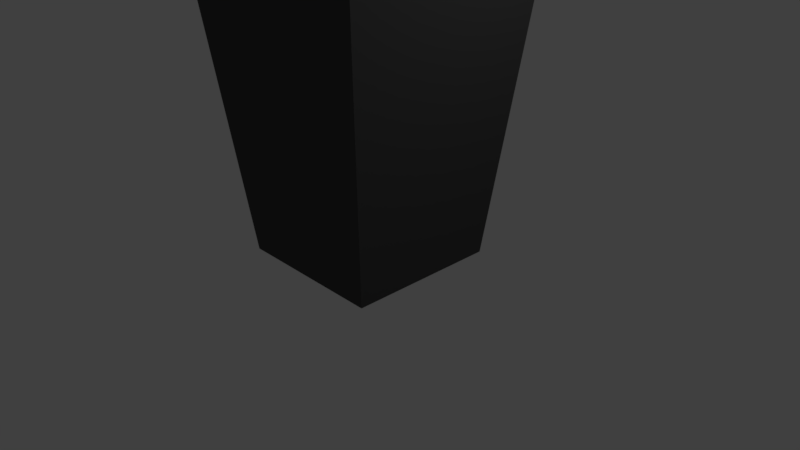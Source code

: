 # Source: Protoype_end.blend  (saved by Blender 2.79.0; exported with 4.5.12 LTS)
import bpy
from mathutils import Matrix  # noqa: F401  (used for matrix-valued properties, if any)

bpy.ops.wm.read_factory_settings(use_empty=True)
scene = bpy.context.scene
scene.name = 'Scene'

# ---- collections
col_collection_1 = bpy.data.collections.new('Collection 1'); scene.collection.children.link(col_collection_1)

# ---- materials (node trees are filled in below, after node groups)
mat_material_002 = bpy.data.materials.new('Material.002')
mat_material_002.alpha_threshold = 0.0
mat_material_002.use_transparent_shadow = False
mat_material_002.preview_render_type = 'FLAT'
mat_material_002.diffuse_color = (1.0, 0.9584, 1.0, 1.0)
mat_material_002.roughness = 0.5
mat_material_001 = bpy.data.materials.new('Material.001')
mat_material_001.alpha_threshold = 0.0
mat_material_001.use_transparent_shadow = False
mat_material_001.diffuse_color = (0.1965, 0.3943, 0.8, 1.0)
mat_material_001.roughness = 0.5
mat_material = bpy.data.materials.new('Material')
mat_material.alpha_threshold = 0.0
mat_material.use_transparent_shadow = False
mat_material.diffuse_color = (0.06998, 0.06998, 0.06998, 1.0)
mat_material.roughness = 0.5
mat_material.line_color = (0.0, 0.0, 0.0, 1.0)

# ---- material node trees

# ---- world
world_world = bpy.data.worlds.new('World'); scene.world = world_world
world_world.color = (0.05088, 0.05088, 0.05088)
world_world.use_sun_shadow = False
world_world.sun_shadow_jitter_overblur = 0.0
world_world.cycles.sampling_method = 'MANUAL'

# ---- cameras
cam_camera = bpy.data.cameras.new('Camera')
cam_camera.clip_end = 100.0
cam_camera.lens = 35.0
cam_camera.sensor_width = 32.0
cam_camera.sensor_height = 18.0
cam_camera.ortho_scale = 7.314
cam_camera.dof.focus_distance = 0.0
cam_camera.dof.aperture_fstop = 128.0

# ---- lights
light_lamp = bpy.data.lights.new('Lamp', 'POINT')
light_lamp.transmission_factor = 0.0
light_lamp.cutoff_distance = 30.0
light_lamp.energy = 100.0
light_lamp.shadow_buffer_clip_start = 1.001
light_lamp.shadow_soft_size = 0.1
light_lamp.shadow_maximum_resolution = 0.006
light_lamp.use_absolute_resolution = True

# ---- meshes
me_plane = bpy.data.meshes.new('Plane')
me_plane.from_pydata([(-1.0, -1.0, 0.0), (1.0, -1.0, 0.0), (-1.0, 4.605, 0.0), (1.0, 4.605, 0.0)], [], [(0, 1, 3, 2)])
me_plane.materials.append(mat_material_002)
me_plane.use_remesh_preserve_volume = False
me_plane.use_remesh_preserve_attributes = False
me_plane.use_mirror_vertex_groups = False
me_plane.update()
me_cube_001 = bpy.data.meshes.new('Cube.001')
me_cube_001.from_pydata([(-0.3778, -0.3788, -0.7848), (-0.4967, -0.2359, 0.536), (0.6161, 0.4881, -0.9675), (-0.3749, 0.2621, 0.6372), (0.3746, -0.714, -0.7214), (0.2874, -0.3583, 0.5191), (0.7657, 0.5546, -0.536), (0.6106, 0.3225, 0.8127), (-0.6318, -0.2529, -0.1611), (0.1884, 0.9283, 0.08275), (0.898, 0.8417, 0.3889), (0.5745, -0.9848, 0.2566), (0.206, -0.04848, -1.126), (-0.5307, -0.1276, 0.6185), (0.6998, -0.2851, -0.5855), (0.5253, -0.03344, 0.7969), (0.8741, -0.1091, -0.02945), (-0.8842, 0.2005, 0.157), (0.7098, 0.5298, -0.6973), (0.08631, 0.2046, 0.7053), (0.001958, -0.7363, -0.8234), (0.1074, -0.4611, 0.7013), (0.1536, -0.5845, 0.04428), (0.6571, 0.8572, 0.2832), (0.09059, -0.1299, 0.8181), (0.4105, -0.3841, -0.9277), (0.4891, 0.7178, -0.5409), (0.8615, 0.689, -0.1277), (0.7128, -0.7574, -0.4226), (-0.5338, -0.5219, -0.5196), (-0.4562, 0.463, -0.3854), (1.008, -0.3382, -0.3523), (0.7381, 0.748, -0.2601), (0.2079, -1.026, -0.3704), (-0.603, -0.3392, 0.2941), (-0.05263, 0.7503, 0.2984), (0.7898, 0.6464, 0.5484), (0.341, -0.5885, 0.2759), (0.8286, -0.2087, 0.3222), (-0.8062, 0.08474, 0.3345), (0.1177, -0.5638, 0.4532), (0.4901, 0.6747, 0.4603)], [], [(39, 13, 3, 35), (41, 19, 7, 36), (38, 15, 5, 37), (40, 21, 1, 34), (25, 14, 4, 20), (24, 13, 1, 21), (33, 22, 8, 29), (31, 16, 11, 28), (32, 23, 10, 27), (30, 17, 9, 26), (29, 8, 17, 30), (27, 10, 16, 31), (19, 3, 13, 24), (18, 6, 14, 25), (36, 7, 15, 38), (34, 1, 13, 39), (2, 18, 25, 12), (7, 19, 24, 15), (26, 9, 23, 32), (28, 11, 22, 33), (15, 24, 21, 5), (12, 25, 20, 0), (37, 5, 21, 40), (35, 3, 19, 41), (4, 28, 33, 20), (2, 26, 32, 18), (6, 27, 31, 14), (0, 29, 30, 12), (12, 30, 26, 2), (18, 32, 27, 6), (14, 31, 28, 4), (20, 33, 29, 0), (9, 35, 41, 23), (11, 37, 40, 22), (8, 34, 39, 17), (10, 36, 38, 16), (22, 40, 34, 8), (16, 38, 37, 11), (23, 41, 36, 10), (17, 39, 35, 9)])
me_cube_001.materials.append(mat_material_001)
me_cube_001.use_remesh_preserve_volume = False
me_cube_001.use_remesh_preserve_attributes = False
me_cube_001.use_mirror_vertex_groups = False
me_cube_001.update()
me_cube = bpy.data.meshes.new('Cube')
me_cube.from_pydata([(1.0, 1.0, -1.0), (1.0, -1.0, -1.0), (-1.0, -1.0, -1.0), (-1.0, 1.0, -1.0), (1.097, 1.097, 0.9031), (1.097, -1.097, 0.9031), (-1.097, -1.097, 0.9031), (-1.097, 1.097, 0.9031), (1.424, 1.424, 0.5645), (1.424, -1.424, 0.5645), (-1.424, -1.424, 0.5645), (-1.424, 1.424, 0.5645)], [], [(0, 1, 2, 3), (4, 7, 6, 5), (8, 4, 5, 9), (9, 5, 6, 10), (10, 6, 7, 11), (8, 0, 3, 11), (4, 8, 11, 7), (2, 10, 11, 3), (1, 9, 10, 2), (0, 8, 9, 1)])
me_cube.materials.append(mat_material)
me_cube.use_remesh_preserve_volume = False
me_cube.use_remesh_preserve_attributes = False
me_cube.use_mirror_vertex_groups = False
me_cube.update()

# ---- objects
ob_plane = bpy.data.objects.new('Plane', me_plane)
ob_cube_001 = bpy.data.objects.new('Cube.001', me_cube_001)
ob_cube = bpy.data.objects.new('Cube', me_cube)
ob_lamp = bpy.data.objects.new('Lamp', light_lamp)
ob_camera = bpy.data.objects.new('Camera', cam_camera)

# ---- transforms, parenting, visibility, modifiers, constraints
ob_plane.location = (-1.443, -0.7613, 3.378)
ob_plane.rotation_euler = (3.154, -1.442, -3.173)
ob_plane.scale = (0.418, 0.418, 0.418)
ob_plane.lineart.crease_threshold = 0.0
ob_cube_001.location = (0.2156, -0.04589, 6.5)
ob_cube_001.rotation_euler = (-6.403, 0.3757, 2.698)
ob_cube_001.scale = (1.318, 1.318, 1.318)
ob_cube_001.lineart.crease_threshold = 0.0
_m = ob_cube_001.modifiers.new('Subsurf', 'SUBSURF')
_m.uv_smooth = 'PRESERVE_CORNERS'
_m.quality = 2
_m.levels = 0
_m.show_only_control_edges = False
ob_cube.location = (0.0, 0.0, 2.595)
ob_cube.scale = (1.0, 1.0, 2.54)
ob_cube.lock_rotations_4d = False
ob_cube.empty_display_type = 'ARROWS'
ob_cube.lineart.crease_threshold = 0.0
ob_lamp.location = (4.076, 1.005, 5.904)
ob_lamp.rotation_euler = (0.6503, 0.05522, 1.866)
ob_lamp.lock_rotations_4d = False
ob_lamp.empty_display_type = 'ARROWS'
ob_lamp.color = (0.0, 0.0, 0.0, 0.0)
ob_lamp.lineart.crease_threshold = 0.0
ob_camera.location = (7.481, -6.508, 5.344)
ob_camera.rotation_euler = (1.109, 0.0, 0.8149)
ob_camera.lock_rotations_4d = False
ob_camera.empty_display_type = 'ARROWS'
ob_camera.color = (0.0, 0.0, 0.0, 0.0)
ob_camera.display_type = 'WIRE'
ob_camera.lineart.crease_threshold = 0.0

# ---- collection membership
col_collection_1.objects.link(ob_plane)
col_collection_1.objects.link(ob_cube_001)
col_collection_1.objects.link(ob_cube)
col_collection_1.objects.link(ob_lamp)
col_collection_1.objects.link(ob_camera)

# ---- scene / render settings (as saved in the file)
scene.camera = ob_camera
scene.frame_start = 1; scene.frame_end = 250; scene.frame_set(43)
scene.render.engine = 'BLENDER_EEVEE_NEXT'
scene.render.resolution_percentage = 50
scene.render.dither_intensity = 0.0
scene.cycles.use_denoising = False
scene.cycles.samples = 128
scene.cycles.sampling_pattern = 'TABULATED_SOBOL'
scene.cycles.use_adaptive_sampling = False
scene.cycles.use_light_tree = False
scene.cycles.blur_glossy = 0.0
scene.cycles.sample_clamp_indirect = 0.0
scene.view_settings.view_transform = 'Standard'
bpy.context.view_layer.update()
